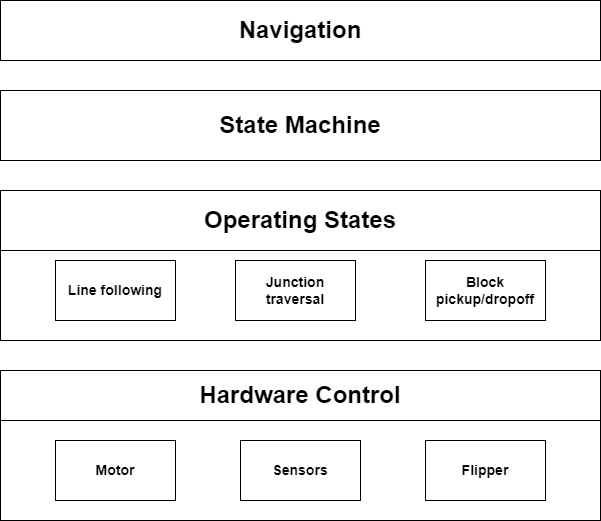

The diagram above was exported from draw.io. Its source (the exported page's mxGraphModel, read from the mxfile embedded in the PNG):
<mxGraphModel dx="1434" dy="738" grid="1" gridSize="10" guides="1" tooltips="1" connect="1" arrows="1" fold="1" page="1" pageScale="1" pageWidth="850" pageHeight="1100" math="0" shadow="0">
  <root>
    <mxCell id="0" />
    <mxCell id="1" parent="0" />
    <mxCell id="5sXEHrz6IQpyJsYVlEab-9" value="" style="group" vertex="1" connectable="0" parent="1">
      <mxGeometry x="125" y="420" width="600" height="150" as="geometry" />
    </mxCell>
    <mxCell id="5sXEHrz6IQpyJsYVlEab-2" value="&lt;h1&gt;&lt;br&gt;&lt;/h1&gt;" style="rounded=0;whiteSpace=wrap;html=1;align=center;" vertex="1" parent="5sXEHrz6IQpyJsYVlEab-9">
      <mxGeometry width="600" height="150" as="geometry" />
    </mxCell>
    <mxCell id="5sXEHrz6IQpyJsYVlEab-4" value="&lt;h3&gt;Motor&lt;/h3&gt;" style="rounded=0;whiteSpace=wrap;html=1;" vertex="1" parent="5sXEHrz6IQpyJsYVlEab-9">
      <mxGeometry x="55" y="70" width="120" height="60" as="geometry" />
    </mxCell>
    <mxCell id="5sXEHrz6IQpyJsYVlEab-5" value="&lt;h3&gt;Sensors&lt;/h3&gt;" style="rounded=0;whiteSpace=wrap;html=1;" vertex="1" parent="5sXEHrz6IQpyJsYVlEab-9">
      <mxGeometry x="240" y="70" width="120" height="60" as="geometry" />
    </mxCell>
    <mxCell id="5sXEHrz6IQpyJsYVlEab-6" value="&lt;h3&gt;Flipper&lt;/h3&gt;" style="rounded=0;whiteSpace=wrap;html=1;" vertex="1" parent="5sXEHrz6IQpyJsYVlEab-9">
      <mxGeometry x="425" y="70" width="120" height="60" as="geometry" />
    </mxCell>
    <mxCell id="5sXEHrz6IQpyJsYVlEab-8" value="&lt;h1&gt;Hardware Control&lt;/h1&gt;" style="rounded=0;whiteSpace=wrap;html=1;" vertex="1" parent="5sXEHrz6IQpyJsYVlEab-9">
      <mxGeometry width="600" height="50" as="geometry" />
    </mxCell>
    <mxCell id="5sXEHrz6IQpyJsYVlEab-14" value="" style="group" vertex="1" connectable="0" parent="1">
      <mxGeometry x="125" y="240" width="600" height="150" as="geometry" />
    </mxCell>
    <mxCell id="5sXEHrz6IQpyJsYVlEab-1" value="&lt;h1&gt;&lt;br&gt;&lt;/h1&gt;" style="rounded=0;whiteSpace=wrap;html=1;" vertex="1" parent="5sXEHrz6IQpyJsYVlEab-14">
      <mxGeometry width="600" height="150" as="geometry" />
    </mxCell>
    <mxCell id="5sXEHrz6IQpyJsYVlEab-10" value="&lt;h3&gt;Line following&lt;/h3&gt;" style="rounded=0;whiteSpace=wrap;html=1;" vertex="1" parent="5sXEHrz6IQpyJsYVlEab-14">
      <mxGeometry x="55" y="70" width="120" height="60" as="geometry" />
    </mxCell>
    <mxCell id="5sXEHrz6IQpyJsYVlEab-11" value="&lt;h3&gt;Junction traversal&lt;/h3&gt;" style="rounded=0;whiteSpace=wrap;html=1;" vertex="1" parent="5sXEHrz6IQpyJsYVlEab-14">
      <mxGeometry x="235" y="70" width="120" height="60" as="geometry" />
    </mxCell>
    <mxCell id="5sXEHrz6IQpyJsYVlEab-12" value="&lt;h3&gt;Block pickup/dropoff&lt;/h3&gt;" style="rounded=0;whiteSpace=wrap;html=1;" vertex="1" parent="5sXEHrz6IQpyJsYVlEab-14">
      <mxGeometry x="425" y="70" width="120" height="60" as="geometry" />
    </mxCell>
    <mxCell id="5sXEHrz6IQpyJsYVlEab-13" value="&lt;h1&gt;Operating States&lt;/h1&gt;" style="rounded=0;whiteSpace=wrap;html=1;" vertex="1" parent="5sXEHrz6IQpyJsYVlEab-14">
      <mxGeometry width="600" height="60" as="geometry" />
    </mxCell>
    <mxCell id="5sXEHrz6IQpyJsYVlEab-15" value="&lt;h1&gt;State Machine&lt;/h1&gt;" style="rounded=0;whiteSpace=wrap;html=1;" vertex="1" parent="1">
      <mxGeometry x="125" y="140" width="600" height="70" as="geometry" />
    </mxCell>
    <mxCell id="5sXEHrz6IQpyJsYVlEab-16" value="&lt;h1&gt;Navigation&lt;/h1&gt;" style="rounded=0;whiteSpace=wrap;html=1;" vertex="1" parent="1">
      <mxGeometry x="125" y="50" width="600" height="60" as="geometry" />
    </mxCell>
  </root>
</mxGraphModel>